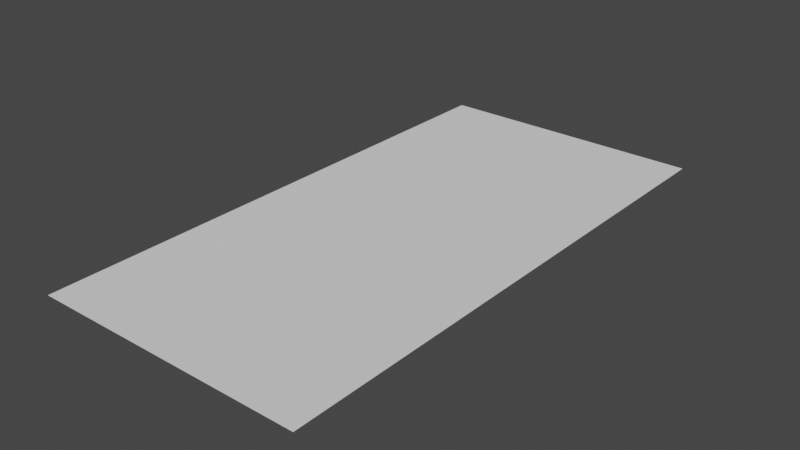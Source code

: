 # Source: plane.blend  (saved by Blender 2.83.19; exported with 4.5.12 LTS)
import bpy
from mathutils import Matrix  # noqa: F401  (used for matrix-valued properties, if any)

bpy.ops.wm.read_factory_settings(use_empty=True)
scene = bpy.context.scene
scene.name = 'Scene'

# ---- collections
col_collection = bpy.data.collections.new('Collection'); scene.collection.children.link(col_collection)

# ---- world
world_world = bpy.data.worlds.new('World'); scene.world = world_world
world_world.use_nodes = True; world_world.node_tree.nodes.clear()
_N = world_world.node_tree.nodes; _L = world_world.node_tree.links
n0 = _N.new('ShaderNodeOutputWorld'); n0.name = 'World Output'; n0.location = (300, 300)
n1 = _N.new('ShaderNodeBackground'); n1.name = 'Background'; n1.location = (10, 300)
n1.inputs[0].default_value = (0.05088, 0.05088, 0.05088, 1.0)
_L.new(n1.outputs[0], n0.inputs[0])
n0.is_active_output = True
world_world.color = (0.05088, 0.05088, 0.05088)
world_world.use_sun_shadow = False
world_world.sun_shadow_jitter_overblur = 0.0

# ---- meshes
me_plane = bpy.data.meshes.new('Plane')
me_plane.from_pydata([(-1.0, 0.0, 0.0), (1.0, 0.0, 0.0), (-1.0, 2.0, 0.0), (1.0, 2.0, 0.0)], [], [(0, 1, 3, 2)])
_uv = me_plane.uv_layers.new(name='UVMap')
_uv.uv.foreach_set('vector', [-5.96e-08, 1.0, 0.0, -5.96e-08, 1.0, 0.0, 1.0, 1.0])
me_plane.use_remesh_fix_poles = True
me_plane.use_remesh_preserve_attributes = False
me_plane.use_mirror_vertex_groups = False
me_plane.update()

# ---- objects
ob_plane = bpy.data.objects.new('Plane', me_plane)

# ---- transforms, parenting, visibility, modifiers, constraints
ob_plane.location = (0.0, -2.0, 0.0)
ob_plane.scale = (1.0, 2.0, 1.0)
ob_plane.lineart.crease_threshold = 0.0

# ---- collection membership
col_collection.objects.link(ob_plane)

# ---- scene / render settings (as saved in the file)
scene.frame_start = 1; scene.frame_end = 250; scene.frame_set(2)
scene.render.engine = 'BLENDER_EEVEE_NEXT'
scene.cycles.use_denoising = False
scene.cycles.samples = 128
scene.cycles.sampling_pattern = 'TABULATED_SOBOL'
scene.cycles.use_adaptive_sampling = False
scene.cycles.use_light_tree = False
scene.view_settings.view_transform = 'Filmic'
bpy.context.view_layer.update()

# ---- added for rendering (the .blend has no active camera and no usable light): camera, sun
cam_auto = bpy.data.cameras.new('AutoCamera')
cam_auto.lens = 50.0
cam_auto.sensor_width = 36.0
cam_auto.clip_end = 1000.0
ob_auto_camera = bpy.data.objects.new('AutoCamera', cam_auto)
scene.collection.objects.link(ob_auto_camera)
ob_auto_camera.location = (4.13773, -4.96528, 3.31018)
ob_auto_camera.rotation_euler = (1.09748, -7.21219e-08, 0.694738)
scene.camera = ob_auto_camera
light_auto_sun = bpy.data.lights.new('AutoSun', 'SUN')
light_auto_sun.energy = 3.0
light_auto_sun.angle = 0.0523599
ob_auto_sun = bpy.data.objects.new('AutoSun', light_auto_sun)
scene.collection.objects.link(ob_auto_sun)
ob_auto_sun.rotation_euler = (0.872665, 0.174533, 0.523599)
bpy.context.view_layer.update()
